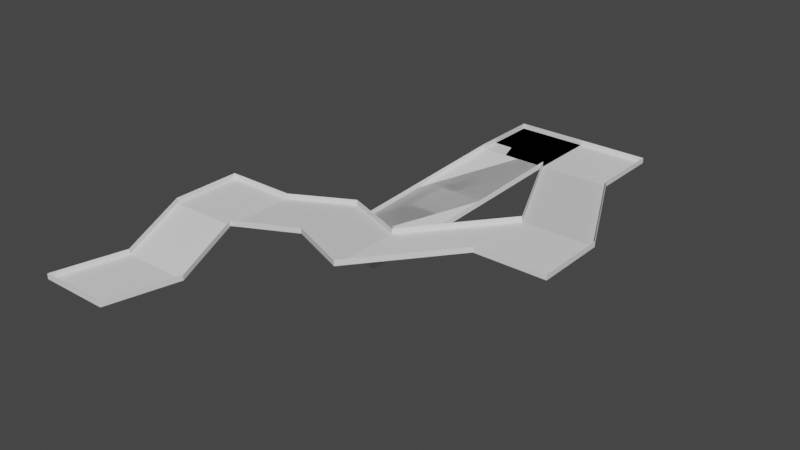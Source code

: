 # Source: Level06.blend  (saved by Blender 3.1.7; exported with 4.5.12 LTS)
import bpy
from mathutils import Matrix  # noqa: F401  (used for matrix-valued properties, if any)

bpy.ops.wm.read_factory_settings(use_empty=True)
scene = bpy.context.scene
scene.name = 'Scene'

# ---- collections
col_collection = bpy.data.collections.new('Collection'); scene.collection.children.link(col_collection)

# ---- world
world_world = bpy.data.worlds.new('World'); scene.world = world_world
world_world.use_nodes = True; world_world.node_tree.nodes.clear()
_N = world_world.node_tree.nodes; _L = world_world.node_tree.links
n0 = _N.new('ShaderNodeOutputWorld'); n0.name = 'World Output'; n0.location = (300, 300)
n1 = _N.new('ShaderNodeBackground'); n1.name = 'Background'; n1.location = (10, 300)
n1.inputs[0].default_value = (0.05088, 0.05088, 0.05088, 1.0)
_L.new(n1.outputs[0], n0.inputs[0])
n0.is_active_output = True
world_world.color = (0.05088, 0.05088, 0.05088)
world_world.use_sun_shadow = False
world_world.sun_shadow_jitter_overblur = 0.0

# ---- meshes
me_plane = bpy.data.meshes.new('Plane')
me_plane.from_pydata([(-1.9, -7.0, -1.0), (0.1, -7.0, -1.0), (-0.9, 1.0, 0.0), (1.1, 1.0, 0.0), (-0.9, -1.0, 0.0), (-1.9, -5.0, -1.0), (0.1, -5.0, -1.0), (1.1, -1.0, 0.0), (-1.9, -5.0, -1.0), (-1.9, -7.0, -1.0), (0.1, -7.0, -1.0), (1.1, -1.0, 0.0), (1.1, 1.0, 0.0), (-0.9, 1.0, 0.0), (-0.9, -1.0, 0.0), (0.1, -5.0, -1.0), (-1.9, -5.0, -1.0), (-1.9, -7.0, -1.0), (0.1, -7.0, -1.0), (1.1, -1.0, 0.0), (1.1, 1.0, 0.0), (-0.9, 1.0, 0.0), (-0.9, -1.0, 0.0), (0.1, -5.0, -1.0), (-4.9, -13.0, -0.5), (-2.9, -13.0, -0.5), (-4.9, -7.0, 0.0), (-2.9, -7.0, 0.0), (-4.9, -9.0, 0.0), (-4.4, -11.0, -0.5), (-2.4, -11.0, -0.5), (-2.9, -9.0, 0.0), (-2.9, -9.0, 0.0), (3.1, -7.0, 0.5), (-2.9, -7.0, 0.0), (3.1, -5.0, 0.5), (-0.9, -8.5, 0.25), (1.1, -9.5, 0.5), (1.1, -7.5, 0.5), (-0.9, -6.5, 0.25), (3.1, -7.0, 0.5), (5.1, -7.0, 0.5), (1.1, 1.0, 0.0), (3.1, 1.0, 0.0), (1.1, -1.0, 0.0), (3.1, -5.0, 0.5), (5.1, -5.0, 0.5), (3.1, -1.0, 0.0)], [], [(4, 7, 3, 2), (0, 1, 6, 5), (5, 6, 7, 4), (12, 11, 19, 20), (14, 13, 21, 22), (15, 10, 18, 23), (7, 6, 15, 11), (5, 4, 14, 8), (2, 3, 12, 13), (1, 0, 9, 10), (6, 1, 10, 15), (4, 2, 13, 14), (3, 7, 11, 12), (0, 5, 8, 9), (22, 21, 20, 19), (17, 16, 23, 18), (16, 22, 19, 23), (9, 8, 16, 17), (11, 15, 23, 19), (8, 14, 22, 16), (13, 12, 20, 21), (10, 9, 17, 18), (28, 31, 27, 26), (24, 25, 30, 29), (29, 30, 31, 28), (37, 33, 35, 38), (32, 36, 39, 34), (36, 37, 38, 39), (44, 47, 43, 42), (40, 41, 46, 45), (45, 46, 47, 44)])
_uv = me_plane.uv_layers.new(name='UVMap')
_uv.uv.foreach_set('vector', [0.0, 0.6667, 1.0, 0.6667, 1.0, 1.0, 0.0, 1.0, 0.0, 0.0, 1.0, 0.0, 1.0, 0.3333, 0.0, 0.3333, 0.0, 0.3333, 1.0, 0.3333, 1.0, 0.6667, 0.0, 0.6667, 1.0, 1.0, 1.0, 0.6667, 1.0, 0.6667, 1.0, 1.0, 0.0, 0.6667, 0.0, 1.0, 0.0, 1.0, 0.0, 0.6667, 1.0, 0.3333, 1.0, 0.0, 1.0, 0.0, 1.0, 0.3333, 1.0, 0.6667, 1.0, 0.3333, 1.0, 0.3333, 1.0, 0.6667, 0.0, 0.3333, 0.0, 0.6667, 0.0, 0.6667, 0.0, 0.3333, 0.0, 1.0, 1.0, 1.0, 1.0, 1.0, 0.0, 1.0, 1.0, 0.0, 0.0, 0.0, 0.0, 0.0, 1.0, 0.0, 1.0, 0.3333, 1.0, 0.0, 1.0, 0.0, 1.0, 0.3333, 0.0, 0.6667, 0.0, 1.0, 0.0, 1.0, 0.0, 0.6667, 1.0, 1.0, 1.0, 0.6667, 1.0, 0.6667, 1.0, 1.0, 0.0, 0.0, 0.0, 0.3333, 0.0, 0.3333, 0.0, 0.0, 0.0, 0.6667, 0.0, 1.0, 1.0, 1.0, 1.0, 0.6667, 0.0, 0.0, 0.0, 0.3333, 1.0, 0.3333, 1.0, 0.0, 0.0, 0.3333, 0.0, 0.6667, 1.0, 0.6667, 1.0, 0.3333, 0.0, 0.0, 0.0, 0.3333, 0.0, 0.3333, 0.0, 0.0, 1.0, 0.6667, 1.0, 0.3333, 1.0, 0.3333, 1.0, 0.6667, 0.0, 0.3333, 0.0, 0.6667, 0.0, 0.6667, 0.0, 0.3333, 0.0, 1.0, 1.0, 1.0, 1.0, 1.0, 0.0, 1.0, 1.0, 0.0, 0.0, 0.0, 0.0, 0.0, 1.0, 0.0, 0.0, 0.6667, 1.0, 0.6667, 1.0, 1.0, 0.0, 1.0, 0.0, 0.0, 1.0, 0.0, 1.0, 0.3333, 0.0, 0.3333, 0.0, 0.3333, 1.0, 0.3333, 1.0, 0.6667, 0.0, 0.6667, 0.6667, 0.0, 1.0, 0.0, 1.0, 1.0, 0.6667, 1.0, 0.0, 0.0, 0.3333, 0.0, 0.3333, 1.0, 0.0, 1.0, 0.3333, 0.0, 0.6667, 0.0, 0.6667, 1.0, 0.3333, 1.0, 0.0, 0.6667, 1.0, 0.6667, 1.0, 1.0, 0.0, 1.0, 0.0, 0.0, 1.0, 0.0, 1.0, 0.3333, 0.0, 0.3333, 0.0, 0.3333, 1.0, 0.3333, 1.0, 0.6667, 0.0, 0.6667])
me_plane.use_remesh_fix_poles = True
me_plane.use_remesh_preserve_attributes = False
me_plane.update()
me_plane_001 = bpy.data.meshes.new('Plane.001')
me_plane_001.from_pydata([(-1.9, -7.0, -1.0), (0.1, -7.0, -1.0), (-0.9, 1.01, 0.01), (1.1, 1.01, 0.01), (-0.9, -1.0, 0.01), (-1.9, -5.0, -1.0), (0.1, -5.0, -1.0), (1.1, -1.0, 0.01), (-1.9, -5.0, -0.85), (-1.9, -7.0, -0.85), (0.1, -7.0, -0.85), (1.1, -1.0, 0.16), (1.1, 1.01, 0.16), (-0.9, 1.01, 0.16), (-0.9, -1.0, 0.16), (0.1, -5.0, -0.85), (-4.9, -13.0, -0.49), (-2.9, -13.0, -0.49), (-4.9, -7.0, 0.01), (-2.9, -7.0, 0.01), (-4.9, -9.0, 0.01), (-4.4, -11.0, -0.49), (-2.4, -11.0, -0.49), (-2.9, -9.0, 0.01), (-2.9, -9.0, 0.01), (3.1, -7.0, 0.51), (-2.9, -7.0, 0.01), (3.1, -5.0, 0.51), (-0.9, -8.5, 0.26), (1.1, -9.5, 0.51), (1.1, -7.5, 0.51), (-0.9, -6.5, 0.26), (3.1, -7.0, 0.51), (5.1, -7.0, 0.51), (1.1, 1.0, 0.01), (3.1, 1.0, 0.01), (1.1, -1.0, 0.01), (3.1, -5.0, 0.51), (5.1, -5.0, 0.51), (3.1, -1.0, 0.01), (-4.4, -11.0, -0.34), (-4.9, -13.0, -0.34), (-2.9, -13.0, -0.34), (-2.9, -9.0, 0.16), (-2.9, -7.0, 0.16), (-4.9, -7.0, 0.16), (-4.9, -9.0, 0.16), (-2.4, -11.0, -0.34), (-2.9, -7.0, 0.16), (-2.9, -9.0, 0.16), (1.1, -9.5, 0.66), (3.1, -7.0, 0.66), (3.1, -5.0, 0.66), (-0.9, -6.5, 0.41), (-0.9, -8.5, 0.41), (1.1, -7.5, 0.66), (3.1, -5.0, 0.66), (3.1, -7.0, 0.66), (5.1, -7.0, 0.66), (3.1, -1.0, 0.16), (3.1, 1.0, 0.16), (1.1, 1.0, 0.16), (1.1, -1.0, 0.16), (5.1, -5.0, 0.66)], [], [(2, 4, 14, 13), (5, 0, 9, 8), (6, 7, 11, 15), (4, 5, 8, 14), (3, 2, 13, 12), (0, 1, 10, 9), (1, 6, 15, 10), (34, 35, 60, 61), (17, 16, 41, 42), (30, 27, 52, 55), (31, 30, 55, 53), (37, 36, 62, 56), (18, 19, 44, 45), (25, 29, 50, 51), (38, 33, 58, 63), (20, 18, 45, 46), (39, 38, 63, 59), (21, 20, 46, 40), (26, 31, 53, 48), (22, 17, 42, 47), (33, 32, 57, 58), (28, 24, 49, 54), (23, 22, 47, 43), (35, 39, 59, 60), (16, 21, 40, 41), (29, 28, 54, 50)])
_uv = me_plane_001.uv_layers.new(name='UVMap')
_uv.uv.foreach_set('vector', [0.0, 1.0, 0.0, 0.6667, 0.0, 0.6667, 0.0, 1.0, 0.0, 0.3333, 0.0, 0.0, 0.0, 0.0, 0.0, 0.3333, 1.0, 0.3333, 1.0, 0.6667, 1.0, 0.6667, 1.0, 0.3333, 0.0, 0.6667, 0.0, 0.3333, 0.0, 0.3333, 0.0, 0.6667, 1.0, 1.0, 0.0, 1.0, 0.0, 1.0, 1.0, 1.0, 0.0, 0.0, 1.0, 0.0, 1.0, 0.0, 0.0, 0.0, 1.0, 0.0, 1.0, 0.3333, 1.0, 0.3333, 1.0, 0.0, 0.0, 1.0, 1.0, 1.0, 1.0, 1.0, 0.0, 1.0, 1.0, 0.0, 0.0, 0.0, 0.0, 0.0, 1.0, 0.0, 0.6667, 1.0, 1.0, 1.0, 1.0, 1.0, 0.6667, 1.0, 0.3333, 1.0, 0.6667, 1.0, 0.6667, 1.0, 0.3333, 1.0, 0.0, 0.3333, 0.0, 0.6667, 0.0, 0.6667, 0.0, 0.3333, 0.0, 1.0, 1.0, 1.0, 1.0, 1.0, 0.0, 1.0, 1.0, 0.0, 0.6667, 0.0, 0.6667, 0.0, 1.0, 0.0, 1.0, 0.3333, 1.0, 0.0, 1.0, 0.0, 1.0, 0.3333, 0.0, 0.6667, 0.0, 1.0, 0.0, 1.0, 0.0, 0.6667, 1.0, 0.6667, 1.0, 0.3333, 1.0, 0.3333, 1.0, 0.6667, 0.0, 0.3333, 0.0, 0.6667, 0.0, 0.6667, 0.0, 0.3333, 0.0, 1.0, 0.3333, 1.0, 0.3333, 1.0, 0.0, 1.0, 1.0, 0.3333, 1.0, 0.0, 1.0, 0.0, 1.0, 0.3333, 1.0, 0.0, 0.0, 0.0, 0.0, 0.0, 1.0, 0.0, 0.3333, 0.0, 0.0, 0.0, 0.0, 0.0, 0.3333, 0.0, 1.0, 0.6667, 1.0, 0.3333, 1.0, 0.3333, 1.0, 0.6667, 1.0, 1.0, 1.0, 0.6667, 1.0, 0.6667, 1.0, 1.0, 0.0, 0.0, 0.0, 0.3333, 0.0, 0.3333, 0.0, 0.0, 0.6667, 0.0, 0.3333, 0.0, 0.3333, 0.0, 0.6667, 0.0])
me_plane_001.use_remesh_fix_poles = True
me_plane_001.use_remesh_preserve_attributes = False
me_plane_001.update()

# ---- objects
ob_plane = bpy.data.objects.new('Plane', me_plane)
ob_walls = bpy.data.objects.new('Walls', me_plane_001)

# ---- transforms, parenting, visibility, modifiers, constraints
ob_plane.location = (3.9, 12.0, 0.5)
_m = ob_plane.modifiers.new('Solidify', 'SOLIDIFY')
ob_walls.location = (3.9, 12.0, 0.49)
_m = ob_walls.modifiers.new('Solidify', 'SOLIDIFY')

# ---- collection membership
col_collection.objects.link(ob_plane)
col_collection.objects.link(ob_walls)

# ---- scene / render settings (as saved in the file)
scene.frame_start = 1; scene.frame_end = 250; scene.frame_set(56)
scene.render.engine = 'BLENDER_EEVEE_NEXT'
scene.cycles.sampling_pattern = 'TABULATED_SOBOL'
scene.cycles.use_light_tree = False
scene.view_settings.view_transform = 'Filmic'
bpy.context.view_layer.update()

# ---- added for rendering (the .blend has no active camera and no usable light): camera, sun
cam_auto = bpy.data.cameras.new('AutoCamera')
cam_auto.lens = 50.0
cam_auto.sensor_width = 36.0
cam_auto.clip_end = 1000.0
ob_auto_camera = bpy.data.objects.new('AutoCamera', cam_auto)
scene.collection.objects.link(ob_auto_camera)
ob_auto_camera.location = (20.0159, -13.2182, 13.1328)
ob_auto_camera.rotation_euler = (1.09748, -7.21219e-08, 0.694738)
scene.camera = ob_auto_camera
light_auto_sun = bpy.data.lights.new('AutoSun', 'SUN')
light_auto_sun.energy = 3.0
light_auto_sun.angle = 0.0523599
ob_auto_sun = bpy.data.objects.new('AutoSun', light_auto_sun)
scene.collection.objects.link(ob_auto_sun)
ob_auto_sun.rotation_euler = (0.872665, 0.174533, 0.523599)
bpy.context.view_layer.update()
